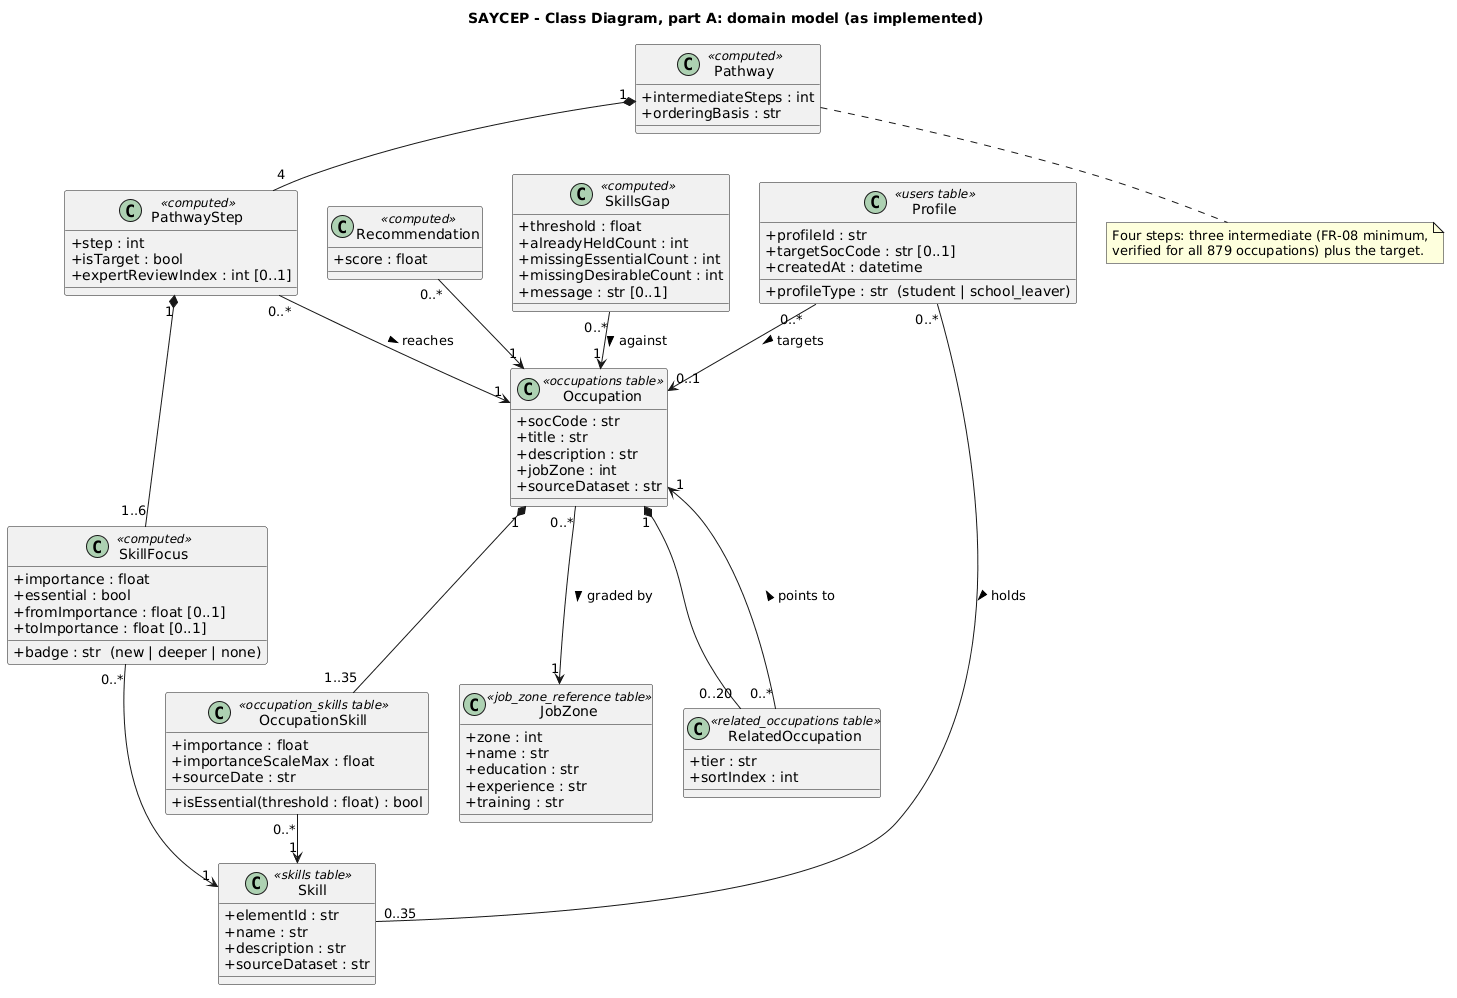

The diagram above was rendered by PlantUML. Its source (embedded in the PNG):
@startuml
' Assignment 3 Q3.3, part A - the domain model as implemented: persisted
' tables and the results computed per request.
' Changes from Assignment 2: profile type is a discriminator column, not two
' subclasses; PathwayStep carries SkillFocus items badged new or deeper;
' a Pathway has exactly four steps (three intermediate plus the target).
title SAYCEP - Class Diagram, part A: domain model (as implemented)
skinparam classAttributeIconSize 0
skinparam shadowing false
skinparam nodesep 30
skinparam ranksep 40

class Profile <<users table>> {
  + profileId : str
  + profileType : str  (student | school_leaver)
  + targetSocCode : str [0..1]
  + createdAt : datetime
}
class Skill <<skills table>> {
  + elementId : str
  + name : str
  + description : str
  + sourceDataset : str
}
class Occupation <<occupations table>> {
  + socCode : str
  + title : str
  + description : str
  + jobZone : int
  + sourceDataset : str
}
class OccupationSkill <<occupation_skills table>> {
  + importance : float
  + importanceScaleMax : float
  + sourceDate : str
  + isEssential(threshold : float) : bool
}
class JobZone <<job_zone_reference table>> {
  + zone : int
  + name : str
  + education : str
  + experience : str
  + training : str
}
class RelatedOccupation <<related_occupations table>> {
  + tier : str
  + sortIndex : int
}

class SkillsGap <<computed>> {
  + threshold : float
  + alreadyHeldCount : int
  + missingEssentialCount : int
  + missingDesirableCount : int
  + message : str [0..1]
}
class Pathway <<computed>> {
  + intermediateSteps : int
  + orderingBasis : str
}
class PathwayStep <<computed>> {
  + step : int
  + isTarget : bool
  + expertReviewIndex : int [0..1]
}
class SkillFocus <<computed>> {
  + importance : float
  + essential : bool
  + badge : str  (new | deeper | none)
  + fromImportance : float [0..1]
  + toImportance : float [0..1]
}
class Recommendation <<computed>> {
  + score : float
}

Profile "0..*" -- "0..35" Skill : holds >
Profile "0..*" --> "0..1" Occupation : targets >
Occupation "1" *-- "1..35" OccupationSkill
OccupationSkill "0..*" --> "1" Skill
Occupation "0..*" --> "1" JobZone : graded by >
Occupation "1" *-- "0..20" RelatedOccupation
RelatedOccupation "0..*" --> "1" Occupation : points to >

SkillsGap "0..*" --> "1" Occupation : against >
Pathway "1" *-- "4" PathwayStep
PathwayStep "1" *-- "1..6" SkillFocus
PathwayStep "0..*" --> "1" Occupation : reaches >
SkillFocus "0..*" --> "1" Skill
Recommendation "0..*" --> "1" Occupation

note bottom of Pathway
  Four steps: three intermediate (FR-08 minimum,
  verified for all 879 occupations) plus the target.
end note
@enduml